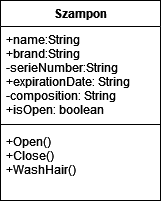

The diagram above was exported from draw.io. Its source (the exported page's mxGraphModel, read from the mxfile embedded in the PNG):
<mxGraphModel dx="1422" dy="780" grid="1" gridSize="10" guides="1" tooltips="1" connect="1" arrows="1" fold="1" page="1" pageScale="1" pageWidth="827" pageHeight="1169" math="0" shadow="0">
  <root>
    <mxCell id="0" />
    <mxCell id="1" parent="0" />
    <mxCell id="1_nzr7wxIJHDx-59w58I-1" value="Szampon" style="swimlane;fontStyle=1;align=center;verticalAlign=top;childLayout=stackLayout;horizontal=1;startSize=26;horizontalStack=0;resizeParent=1;resizeParentMax=0;resizeLast=0;collapsible=1;marginBottom=0;" vertex="1" parent="1">
      <mxGeometry x="320" y="120" width="160" height="200" as="geometry" />
    </mxCell>
    <mxCell id="1_nzr7wxIJHDx-59w58I-2" value="+name:String&#10;+brand:String&#10;-serieNumber:String&#10;+expirationDate: String&#10;-composition: String&#10;+isOpen: boolean&#10;&#10;" style="text;strokeColor=none;fillColor=none;align=left;verticalAlign=top;spacingLeft=4;spacingRight=4;overflow=hidden;rotatable=0;points=[[0,0.5],[1,0.5]];portConstraint=eastwest;" vertex="1" parent="1_nzr7wxIJHDx-59w58I-1">
      <mxGeometry y="26" width="160" height="94" as="geometry" />
    </mxCell>
    <mxCell id="1_nzr7wxIJHDx-59w58I-3" value="" style="line;strokeWidth=1;fillColor=none;align=left;verticalAlign=middle;spacingTop=-1;spacingLeft=3;spacingRight=3;rotatable=0;labelPosition=right;points=[];portConstraint=eastwest;strokeColor=inherit;" vertex="1" parent="1_nzr7wxIJHDx-59w58I-1">
      <mxGeometry y="120" width="160" height="8" as="geometry" />
    </mxCell>
    <mxCell id="1_nzr7wxIJHDx-59w58I-4" value="+Open()&#10;+Close()&#10;+WashHair()&#10;&#10;" style="text;strokeColor=none;fillColor=none;align=left;verticalAlign=top;spacingLeft=4;spacingRight=4;overflow=hidden;rotatable=0;points=[[0,0.5],[1,0.5]];portConstraint=eastwest;" vertex="1" parent="1_nzr7wxIJHDx-59w58I-1">
      <mxGeometry y="128" width="160" height="72" as="geometry" />
    </mxCell>
  </root>
</mxGraphModel>